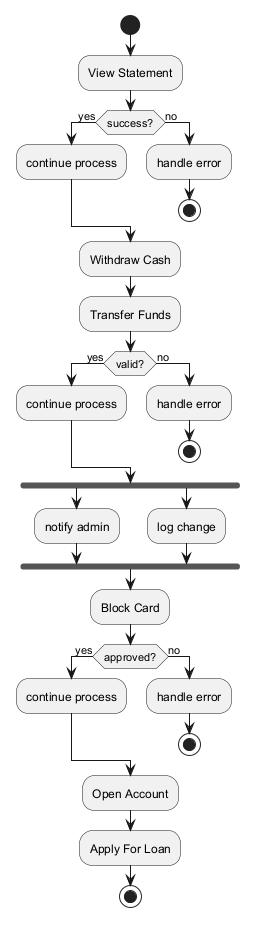

The diagram above was rendered by PlantUML. Its source (embedded in the PNG):
@startuml
skinparam backgroundColor #FFFFFF
skinparam classBackgroundColor #F3E5F5
skinparam classBorderColor #6A1B9A
start
:View Statement;
if (success?) then (yes)
:continue process;
else (no)
:handle error;
stop
endif
:Withdraw Cash;
:Transfer Funds;
if (valid?) then (yes)
:continue process;
else (no)
:handle error;
stop
endif
fork
:notify admin;
fork again
:log change;
end fork
:Block Card;
if (approved?) then (yes)
:continue process;
else (no)
:handle error;
stop
endif
:Open Account;
:Apply For Loan;
stop
@enduml